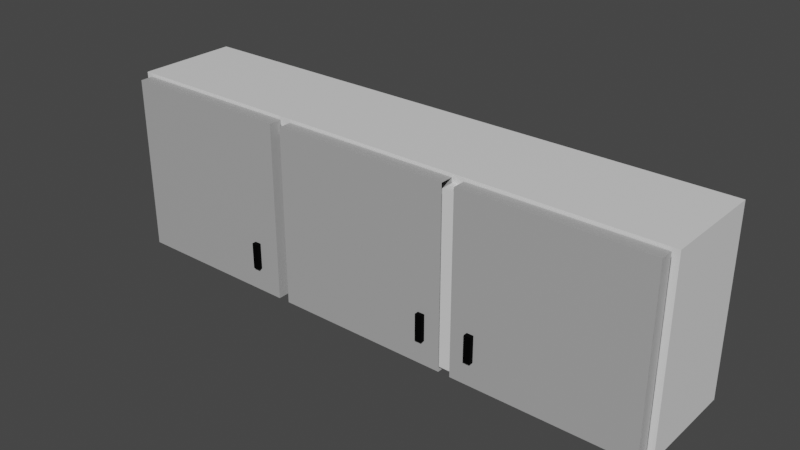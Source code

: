 # Source: Cocina_mueble_sobre_mesada.blend  (saved by Blender 2.91.10; exported with 4.5.12 LTS)
import bpy
from mathutils import Matrix  # noqa: F401  (used for matrix-valued properties, if any)

bpy.ops.wm.read_factory_settings(use_empty=True)
scene = bpy.context.scene
scene.name = 'Scene'

# ---- collections
col_collection = bpy.data.collections.new('Collection'); scene.collection.children.link(col_collection)

# ---- materials (node trees are filled in below, after node groups)
mat_material_004 = bpy.data.materials.new('Material.004')
mat_material_004.use_transparent_shadow = False
mat_material_012 = bpy.data.materials.new('Material.012')
mat_material_012.use_transparent_shadow = False
mat_material_002 = bpy.data.materials.new('Material.002')
mat_material_002.use_transparent_shadow = False

# ---- material node trees
mat_material_004.use_nodes = True; mat_material_004.node_tree.nodes.clear()
_N = mat_material_004.node_tree.nodes; _L = mat_material_004.node_tree.links
n0 = _N.new('ShaderNodeBsdfPrincipled'); n0.name = 'Principled BSDF'; n0.location = (10, 300)
n0.distribution = 'GGX'
n0.subsurface_method = 'BURLEY'
n0.inputs[3].default_value = 1.45
n0.inputs[27].default_value = (0.0, 0.0, 0.0, 1.0)
n0.inputs[28].default_value = 1.0
n1 = _N.new('ShaderNodeOutputMaterial'); n1.name = 'Material Output'; n1.location = (300, 300)
_L.new(n0.outputs[0], n1.inputs[0])
n1.is_active_output = True
mat_material_012.use_nodes = True; mat_material_012.node_tree.nodes.clear()
_N = mat_material_012.node_tree.nodes; _L = mat_material_012.node_tree.links
n0 = _N.new('ShaderNodeBsdfPrincipled'); n0.name = 'Principled BSDF'; n0.location = (10, 300)
n0.distribution = 'GGX'
n0.subsurface_method = 'BURLEY'
n0.inputs[0].default_value = (0.4109, 0.4109, 0.4109, 1.0)
n0.inputs[3].default_value = 1.45
n0.inputs[27].default_value = (0.0, 0.0, 0.0, 1.0)
n0.inputs[28].default_value = 1.0
n1 = _N.new('ShaderNodeOutputMaterial'); n1.name = 'Material Output'; n1.location = (300, 300)
_L.new(n0.outputs[0], n1.inputs[0])
n1.is_active_output = True
mat_material_002.use_nodes = True; mat_material_002.node_tree.nodes.clear()
_N = mat_material_002.node_tree.nodes; _L = mat_material_002.node_tree.links
n0 = _N.new('ShaderNodeBsdfPrincipled'); n0.name = 'Principled BSDF'; n0.location = (10, 300)
n0.distribution = 'GGX'
n0.subsurface_method = 'BURLEY'
n0.inputs[0].default_value = (0.0, 0.0, 0.0, 1.0)
n0.inputs[2].default_value = 0.8262
n0.inputs[3].default_value = 1.45
n0.inputs[13].default_value = 0.07447
n0.inputs[27].default_value = (0.0, 0.0, 0.0, 1.0)
n0.inputs[28].default_value = 1.0
n1 = _N.new('ShaderNodeOutputMaterial'); n1.name = 'Material Output'; n1.location = (300, 300)
_L.new(n0.outputs[0], n1.inputs[0])
n1.is_active_output = True

# ---- world
world_world = bpy.data.worlds.new('World'); scene.world = world_world
world_world.use_nodes = True; world_world.node_tree.nodes.clear()
_N = world_world.node_tree.nodes; _L = world_world.node_tree.links
n0 = _N.new('ShaderNodeOutputWorld'); n0.name = 'World Output'; n0.location = (300, 300)
n1 = _N.new('ShaderNodeBackground'); n1.name = 'Background'; n1.location = (10, 300)
n1.inputs[0].default_value = (0.05088, 0.05088, 0.05088, 1.0)
_L.new(n1.outputs[0], n0.inputs[0])
n0.is_active_output = True
world_world.color = (0.05088, 0.05088, 0.05088)
world_world.use_sun_shadow = False
world_world.sun_shadow_jitter_overblur = 0.0

# ---- meshes
me_cube_016 = bpy.data.meshes.new('Cube.016')
me_cube_016.from_pydata([(-1.0, 0.2077, -0.2999), (-1.0, 0.2077, 0.2999), (1.0, 0.2077, -0.2999), (1.0, 0.2077, 0.2999), (0.3172, 0.2077, -0.2999), (-0.3243, 0.2077, -0.2999), (-0.3243, 0.2077, 0.2999), (0.3172, 0.2077, 0.2999), (0.3596, 0.2077, -0.2999), (-0.3667, 0.2077, -0.2999), (-0.3667, 0.2077, 0.2999), (0.3596, 0.2077, 0.2999), (-1.0, -0.1609, -0.2999), (-1.0, -0.1609, 0.2999), (1.0, -0.1609, -0.2999), (1.0, -0.1609, 0.2999), (0.3172, -0.1609, 0.2999), (-0.3243, -0.1609, 0.2999), (-0.3243, -0.1609, -0.2999), (0.3172, -0.1609, -0.2999), (0.3596, -0.1609, -0.2999), (-0.3667, -0.1609, 0.2999), (-0.3667, -0.1609, -0.2999), (0.3596, -0.1609, 0.2999), (0.3172, -0.1262, 0.3287), (0.3177, -0.2077, -0.2999), (0.3177, -0.2077, 0.2999), (1.0, -0.1262, 0.3287), (-0.3667, -0.1262, 0.3287), (0.3601, -0.2077, -0.2999), (0.3601, -0.2077, 0.2999), (-1.0, -0.1262, 0.3287), (-1.0, -0.1609, 0.3287), (-1.0, 0.2077, 0.3287), (0.3172, 0.2077, 0.3287), (0.3596, 0.2077, 0.3287), (-0.3243, 0.2077, 0.3287), (-0.3667, 0.2077, 0.3287), (1.0, 0.2077, 0.3287), (-0.3667, -0.1609, 0.3287), (1.0, -0.1609, 0.3287), (0.3172, -0.1609, 0.3287), (-0.3243, -0.1609, 0.3287), (0.3596, -0.1609, 0.3287), (-0.3667, 0.2077, -0.326), (1.0, -0.1609, -0.326), (1.0, 0.2077, -0.326), (0.3596, 0.2077, -0.326), (0.3172, 0.2077, -0.326), (-0.3243, 0.2077, -0.326), (-1.0, 0.2077, -0.326), (0.3596, -0.1609, -0.326), (-1.0, -0.1609, -0.326), (-0.3243, -0.1609, -0.326), (0.3172, -0.1609, -0.326), (-0.3667, -0.1609, -0.326), (1.023, 0.2077, 0.2999), (1.023, 0.2077, -0.2999), (1.023, -0.1609, -0.2999), (1.023, -0.1609, 0.2999), (1.023, -0.1609, 0.3287), (1.023, 0.2077, 0.3287), (1.023, -0.1609, -0.326), (1.023, 0.2077, -0.326), (-1.026, -0.1609, 0.2999), (-1.026, 0.2077, 0.2999), (-1.026, 0.2077, -0.2999), (-1.026, -0.1609, -0.2999), (-1.026, -0.1609, -0.326), (-1.026, 0.2077, -0.326), (-1.026, -0.1609, 0.3287), (-1.026, 0.2077, 0.3287), (-0.3243, -0.1262, 0.3287), (0.3596, -0.1262, 0.3287), (1.0, -0.1262, -0.326), (0.3596, -0.1262, -0.326), (-1.0, -0.1262, -0.326), (-0.3243, -0.1262, -0.326), (0.3172, -0.1262, -0.326), (-0.3667, -0.1262, -0.326), (1.023, -0.1262, -0.2999), (1.023, -0.1262, 0.2999), (1.023, -0.1262, 0.3287), (1.023, -0.1262, -0.326), (-1.026, -0.1262, 0.2999), (-1.026, -0.1262, -0.2999), (-1.026, -0.1262, 0.3287), (-1.026, -0.1262, -0.326), (-1.0, 0.1653, -0.2999), (-1.0, 0.1653, 0.2999), (1.0, 0.1653, -0.2999), (1.0, 0.1653, 0.2999), (0.3172, 0.1653, 0.2999), (-0.3243, 0.1653, 0.2999), (-0.3243, 0.1653, -0.2999), (0.3172, 0.1653, -0.2999), (0.3596, 0.1653, -0.2999), (-0.3667, 0.1653, 0.2999), (-0.3667, 0.1653, -0.2999), (0.3596, 0.1653, 0.2999), (-0.4682, -0.2105, -0.23), (-0.4682, -0.2105, -0.1352), (-0.4446, -0.2105, -0.23), (-0.4446, -0.2105, -0.1352), (-1.0, -0.1637, -0.3177), (-1.0, -0.1637, 0.3174), (-0.3667, -0.1637, 0.3174), (-0.3667, -0.1637, -0.3177), (-1.0, -0.2105, -0.3177), (-1.0, -0.2105, 0.3174), (-0.3656, -0.2105, -0.3177), (-0.3656, -0.2105, 0.3174), (-0.4682, -0.2256, -0.23), (-0.4682, -0.2256, -0.1352), (-0.4446, -0.2256, -0.23), (-0.4446, -0.2256, -0.1352), (0.4443, -0.2105, -0.23), (0.4443, -0.2105, -0.1352), (0.4198, -0.2105, -0.23), (0.4198, -0.2105, -0.1352), (1.0, -0.1637, -0.3177), (1.0, -0.1637, 0.3174), (0.3596, -0.1637, -0.3177), (0.3596, -0.1637, 0.3174), (1.0, -0.2105, 0.3174), (1.0, -0.2105, -0.3177), (0.3601, -0.2105, -0.3177), (0.3601, -0.2105, 0.3174), (0.4443, -0.2256, -0.1352), (0.4443, -0.2256, -0.23), (0.4198, -0.2256, -0.23), (0.4198, -0.2256, -0.1352), (0.2365, -0.2105, -0.2296), (0.2612, -0.2105, -0.2296), (0.2612, -0.2105, -0.1348), (0.2365, -0.2105, -0.1348), (0.3172, -0.1637, 0.3178), (-0.3243, -0.1637, 0.3178), (-0.3243, -0.1637, -0.3173), (0.3172, -0.1637, -0.3173), (-0.3232, -0.2105, -0.3173), (0.3177, -0.2105, -0.3173), (0.3177, -0.2105, 0.3178), (-0.3232, -0.2105, 0.3178), (0.2365, -0.2256, -0.2296), (0.2612, -0.2256, -0.2296), (0.2612, -0.2256, -0.1348), (0.2365, -0.2256, -0.1348)], [], [(1, 0, 66, 65), (4, 7, 11, 8), (53, 55, 39, 42), (19, 20, 29, 25), (23, 16, 26, 30), (29, 30, 26, 25), (5, 6, 7, 4), (0, 1, 10, 9), (8, 11, 3, 2), (13, 32, 70, 64), (4, 8, 47, 48), (23, 15, 40, 43), (8, 2, 46, 47), (40, 15, 59, 60), (9, 10, 6, 5), (16, 23, 43, 41), (17, 16, 41, 42), (46, 2, 57, 63), (29, 20, 23, 30), (50, 76, 87, 69), (26, 16, 19, 25), (32, 31, 86, 70), (14, 45, 62, 58), (52, 12, 67, 68), (27, 73, 43, 40), (28, 31, 32, 39), (24, 72, 42, 41), (73, 24, 41, 43), (6, 10, 37, 36), (13, 21, 39, 32), (10, 1, 33, 37), (55, 79, 28, 39), (3, 11, 35, 38), (11, 7, 34, 35), (7, 6, 36, 34), (76, 79, 55, 52), (75, 74, 45, 51), (77, 78, 54, 53), (9, 5, 49, 44), (78, 75, 51, 54), (22, 12, 52, 55), (0, 9, 44, 50), (20, 19, 54, 51), (5, 4, 48, 49), (14, 20, 51, 45), (19, 18, 53, 54), (80, 58, 62, 83), (80, 81, 59, 58), (81, 56, 61, 82), (15, 14, 58, 59), (2, 3, 56, 57), (74, 46, 63, 83), (27, 40, 60, 82), (3, 38, 61, 56), (85, 84, 65, 66), (84, 64, 70, 86), (85, 66, 69, 87), (0, 50, 69, 66), (76, 52, 68, 87), (33, 1, 65, 71), (31, 33, 71, 86), (12, 13, 64, 67), (67, 85, 87, 68), (65, 84, 86, 71), (67, 64, 84, 85), (38, 27, 82, 61), (45, 74, 83, 62), (59, 81, 82, 60), (57, 56, 81, 80), (57, 80, 83, 63), (48, 47, 75, 78), (49, 48, 78, 77), (47, 46, 74, 75), (50, 44, 79, 76), (79, 44, 37, 28), (35, 34, 24, 73), (34, 36, 72, 24), (37, 33, 31, 28), (38, 35, 73, 27), (44, 49, 36, 37), (77, 53, 42, 72), (49, 77, 72, 36), (77, 49, 44, 79, 55, 53), (37, 36, 72, 42, 39, 28), (16, 17, 93, 92), (21, 13, 89, 97), (13, 12, 88, 89), (23, 16, 92, 99), (20, 14, 90, 96), (15, 23, 99, 91), (19, 20, 96, 95), (18, 19, 95, 94), (12, 22, 98, 88), (14, 15, 91, 90), (99, 92, 93, 97, 89, 88, 98, 94, 95, 96, 90, 91), (100, 102, 114, 112), (106, 105, 109, 111), (104, 107, 110, 108), (103, 101, 113, 115), (108, 109, 105, 104), (100, 101, 109, 108), (102, 100, 108, 110), (101, 103, 111, 109), (103, 102, 110, 111), (114, 115, 113, 112), (101, 100, 112, 113), (102, 103, 115, 114), (107, 106, 111, 110), (107, 104, 105, 106), (120, 121, 124, 125), (122, 120, 125, 126), (121, 123, 127, 124), (117, 116, 125, 124), (116, 118, 126, 125), (119, 117, 124, 127), (118, 119, 127, 126), (129, 128, 131, 130), (119, 118, 130, 131), (118, 116, 129, 130), (116, 117, 128, 129), (117, 119, 131, 128), (126, 127, 123, 122), (123, 121, 120, 122), (136, 137, 143, 142), (138, 139, 141, 140), (132, 133, 145, 144), (133, 132, 140, 141), (135, 134, 142, 143), (134, 133, 141, 142), (132, 135, 143, 140), (145, 146, 147, 144), (134, 135, 147, 146), (133, 134, 146, 145), (135, 132, 144, 147), (143, 137, 138, 140), (139, 138, 137, 136)])
me_cube_016.polygons.foreach_set('material_index', [0, 0, 0, 0, 0, 0, 0, 0, 0, 0, 0, 0, 0, 0, 0, 0, 0, 0, 0, 0, 0, 0, 0, 0, 0, 0, 0, 0, 0, 0, 0, 0, 0, 0, 0, 0, 0, 0, 0, 0, 0, 0, 0, 0, 0, 0, 0, 0, 0, 0, 0, 0, 0, 0, 0, 0, 0, 0, 0, 0, 0, 0, 0, 0, 0, 0, 0, 0, 0, 0, 0, 0, 0, 0, 0, 0, 0, 0, 0, 0, 0, 0, 0, 0, 0, 0, 0, 0, 0, 0, 0, 0, 0, 0, 0, 2, 1, 1, 2, 1, 1, 1, 1, 1, 2, 2, 2, 1, 1, 1, 1, 1, 1, 1, 1, 1, 2, 2, 2, 2, 2, 1, 1, 1, 1, 2, 1, 1, 1, 1, 2, 2, 2, 2, 1, 1])
_uv = me_cube_016.uv_layers.new(name='UVMap')
_uv.uv.foreach_set('vector', [0.625, 0.25, 0.375, 0.25, 0.375, 0.25, 0.625, 0.25, 0.375, 0.4167, 0.625, 0.4167, 0.625, 0.422, 0.375, 0.422, 0.0, 0.0, 0.0, 0.0, 0.797, 0.7218, 0.0, 0.0, 0.2917, 0.7218, 0.297, 0.7218, 0.297, 0.75, 0.2917, 0.75, 0.703, 0.7218, 0.7083, 0.7218, 0.7083, 0.75, 0.703, 0.75, 0.375, 0.828, 0.625, 0.828, 0.625, 0.8333, 0.375, 0.8333, 0.375, 0.3333, 0.625, 0.3333, 0.625, 0.4167, 0.375, 0.4167, 0.375, 0.25, 0.625, 0.25, 0.625, 0.328, 0.375, 0.328, 0.375, 0.422, 0.625, 0.422, 0.625, 0.5, 0.375, 0.5, 0.0, 0.0, 0.0, 0.0, 0.0, 0.0, 0.0, 0.0, 0.375, 0.4167, 0.375, 0.422, 0.375, 0.422, 0.375, 0.4167, 0.0, 0.0, 0.0, 0.0, 0.0, 0.0, 0.0, 0.0, 0.375, 0.422, 0.375, 0.5, 0.375, 0.5, 0.375, 0.422, 0.0, 0.0, 0.0, 0.0, 0.0, 0.0, 0.0, 0.0, 0.375, 0.328, 0.625, 0.328, 0.625, 0.3333, 0.375, 0.3333, 0.7083, 0.7218, 0.703, 0.7218, 0.703, 0.7218, 0.7083, 0.7218, 0.0, 0.0, 0.0, 0.0, 0.0, 0.0, 0.0, 0.0, 0.375, 0.5, 0.375, 0.5, 0.375, 0.5, 0.375, 0.5, 0.297, 0.75, 0.297, 0.7218, 0.703, 0.7218, 0.703, 0.75, 0.125, 0.5, 0.125, 0.7009, 0.125, 0.7009, 0.125, 0.5, 0.625, 0.8333, 0.7083, 0.7218, 0.2917, 0.7218, 0.375, 0.8333, 0.875, 0.7218, 0.875, 0.7009, 0.875, 0.7009, 0.875, 0.7218, 0.0, 0.0, 0.0, 0.0, 0.0, 0.0, 0.0, 0.0, 0.0, 0.0, 0.0, 0.0, 0.0, 0.0, 0.0, 0.0, 0.625, 0.7009, 0.703, 0.7009, 0.703, 0.7218, 0.625, 0.7218, 0.797, 0.7009, 0.875, 0.7009, 0.875, 0.7218, 0.797, 0.7218, 0.7083, 0.7009, 0.7917, 0.7009, 0.7917, 0.7218, 0.7083, 0.7218, 0.703, 0.7009, 0.7083, 0.7009, 0.7083, 0.7218, 0.703, 0.7218, 0.625, 0.3333, 0.625, 0.328, 0.625, 0.328, 0.625, 0.3333, 0.0, 0.0, 0.0, 0.0, 0.0, 0.0, 0.0, 0.0, 0.625, 0.328, 0.625, 0.25, 0.625, 0.25, 0.625, 0.328, 0.203, 0.7218, 0.203, 0.7009, 0.797, 0.7009, 0.797, 0.7218, 0.625, 0.5, 0.625, 0.422, 0.625, 0.422, 0.625, 0.5, 0.625, 0.422, 0.625, 0.4167, 0.625, 0.4167, 0.625, 0.422, 0.625, 0.4167, 0.625, 0.3333, 0.625, 0.3333, 0.625, 0.4167, 0.125, 0.7009, 0.203, 0.7009, 0.203, 0.7218, 0.125, 0.7218, 0.297, 0.7009, 0.375, 0.7009, 0.375, 0.7218, 0.297, 0.7218, 0.2083, 0.7009, 0.2917, 0.7009, 0.2917, 0.7218, 0.2083, 0.7218, 0.375, 0.328, 0.375, 0.3333, 0.375, 0.3333, 0.375, 0.328, 0.2917, 0.7009, 0.297, 0.7009, 0.297, 0.7218, 0.2917, 0.7218, 0.0, 0.0, 0.0, 0.0, 0.0, 0.0, 0.0, 0.0, 0.375, 0.25, 0.375, 0.328, 0.375, 0.328, 0.375, 0.25, 0.297, 0.7218, 0.2917, 0.7218, 0.2917, 0.7218, 0.297, 0.7218, 0.375, 0.3333, 0.375, 0.4167, 0.375, 0.4167, 0.375, 0.3333, 0.0, 0.0, 0.0, 0.0, 0.0, 0.0, 0.0, 0.0, 0.0, 0.0, 0.0, 0.0, 0.0, 0.0, 0.0, 0.0, 0.375, 0.7009, 0.375, 0.7218, 0.375, 0.7218, 0.375, 0.7009, 0.375, 0.7009, 0.625, 0.7009, 0.625, 0.7218, 0.375, 0.7218, 0.625, 0.7009, 0.625, 0.5, 0.625, 0.5, 0.625, 0.7009, 0.0, 0.0, 0.0, 0.0, 0.0, 0.0, 0.0, 0.0, 0.375, 0.5, 0.625, 0.5, 0.625, 0.5, 0.375, 0.5, 0.375, 0.7009, 0.375, 0.5, 0.375, 0.5, 0.375, 0.7009, 0.625, 0.7009, 0.625, 0.7218, 0.625, 0.7218, 0.625, 0.7009, 0.625, 0.5, 0.625, 0.5, 0.625, 0.5, 0.625, 0.5, 0.375, 0.04908, 0.625, 0.04908, 0.625, 0.25, 0.375, 0.25, 0.625, 0.04908, 0.625, 0.02818, 0.625, 0.02818, 0.625, 0.04908, 0.375, 0.04908, 0.375, 0.25, 0.375, 0.25, 0.375, 0.04908, 0.375, 0.25, 0.375, 0.25, 0.375, 0.25, 0.375, 0.25, 0.125, 0.7009, 0.125, 0.7218, 0.125, 0.7218, 0.125, 0.7009, 0.625, 0.25, 0.625, 0.25, 0.625, 0.25, 0.625, 0.25, 0.875, 0.7009, 0.875, 0.5, 0.875, 0.5, 0.875, 0.7009, 0.0, 0.0, 0.0, 0.0, 0.0, 0.0, 0.0, 0.0, 0.375, 0.02818, 0.375, 0.04908, 0.375, 0.04908, 0.375, 0.02818, 0.625, 0.25, 0.625, 0.04908, 0.625, 0.04908, 0.625, 0.25, 0.375, 0.02818, 0.625, 0.02818, 0.625, 0.04908, 0.375, 0.04908, 0.625, 0.5, 0.625, 0.7009, 0.625, 0.7009, 0.625, 0.5, 0.375, 0.7218, 0.375, 0.7009, 0.375, 0.7009, 0.375, 0.7218, 0.625, 0.7218, 0.625, 0.7009, 0.625, 0.7009, 0.625, 0.7218, 0.375, 0.5, 0.625, 0.5, 0.625, 0.7009, 0.375, 0.7009, 0.375, 0.5, 0.375, 0.7009, 0.375, 0.7009, 0.375, 0.5, 0.2917, 0.5, 0.297, 0.5, 0.297, 0.7009, 0.2917, 0.7009, 0.2083, 0.5, 0.2917, 0.5, 0.2917, 0.7009, 0.2083, 0.7009, 0.297, 0.5, 0.375, 0.5, 0.375, 0.7009, 0.297, 0.7009, 0.125, 0.5, 0.203, 0.5, 0.203, 0.7009, 0.125, 0.7009, 0.203, 0.7009, 0.203, 0.5, 0.797, 0.5, 0.797, 0.7009, 0.703, 0.5, 0.7083, 0.5, 0.7083, 0.7009, 0.703, 0.7009, 0.7083, 0.5, 0.7917, 0.5, 0.7917, 0.7009, 0.7083, 0.7009, 0.797, 0.5, 0.875, 0.5, 0.875, 0.7009, 0.797, 0.7009, 0.625, 0.5, 0.703, 0.5, 0.703, 0.7009, 0.625, 0.7009, 0.375, 0.328, 0.375, 0.3333, 0.625, 0.3333, 0.625, 0.328, 0.2083, 0.7009, 0.2083, 0.7218, 0.7917, 0.7218, 0.7917, 0.7009, 0.2083, 0.5, 0.2083, 0.7009, 0.7917, 0.7009, 0.7917, 0.5, 0.0, 0.0, 0.0, 0.0, 0.0, 0.0, 0.0, 0.0, 0.0, 0.0, 0.0, 0.0, 0.0, 0.0, 0.0, 0.0, 0.0, 0.0, 0.0, 0.0, 0.0, 0.0, 0.0, 0.0, 0.0, 0.0, 0.0, 0.0, 0.0, 0.0, 0.0, 0.0, 0.0, 0.0, 0.0, 0.0, 0.0, 0.0, 0.0, 0.0, 0.0, 0.0, 0.0, 0.0, 0.0, 0.0, 0.0, 0.0, 0.703, 0.7218, 0.7083, 0.7218, 0.7083, 0.7218, 0.703, 0.7218, 0.0, 0.0, 0.0, 0.0, 0.0, 0.0, 0.0, 0.0, 0.0, 0.0, 0.0, 0.0, 0.0, 0.0, 0.0, 0.0, 0.2917, 0.7218, 0.297, 0.7218, 0.297, 0.7218, 0.2917, 0.7218, 0.0, 0.0, 0.0, 0.0, 0.0, 0.0, 0.0, 0.0, 0.0, 0.0, 0.0, 0.0, 0.0, 0.0, 0.0, 0.0, 0.0, 0.0, 0.0, 0.0, 0.0, 0.0, 0.0, 0.0, 0.703, 0.7218, 0.7083, 0.7218, 0.0, 0.0, 0.0, 0.0, 0.0, 0.0, 0.0, 0.0, 0.0, 0.0, 0.0, 0.0, 0.0, 0.0, 0.297, 0.7218, 0.0, 0.0, 0.0, 0.0, 0.407, 0.968, 0.407, 0.9539, 0.407, 0.9539, 0.407, 0.968, 0.797, 0.7218, 0.875, 0.7218, 0.875, 0.75, 0.797, 0.75, 0.125, 0.7218, 0.203, 0.7218, 0.203, 0.75, 0.125, 0.75, 0.593, 0.9539, 0.593, 0.968, 0.593, 0.968, 0.593, 0.9539, 0.375, 0.0, 0.625, 0.0, 0.625, 0.02818, 0.375, 0.02818, 0.407, 0.968, 0.593, 0.968, 0.625, 1.0, 0.375, 1.0, 0.407, 0.9539, 0.407, 0.968, 0.375, 1.0, 0.375, 0.922, 0.593, 0.968, 0.593, 0.9539, 0.625, 0.922, 0.625, 1.0, 0.593, 0.9539, 0.407, 0.9539, 0.375, 0.922, 0.625, 0.922, 0.407, 0.9539, 0.593, 0.9539, 0.593, 0.968, 0.407, 0.968, 0.593, 0.968, 0.407, 0.968, 0.407, 0.968, 0.593, 0.968, 0.407, 0.9539, 0.593, 0.9539, 0.593, 0.9539, 0.407, 0.9539, 0.203, 0.7218, 0.797, 0.7218, 0.797, 0.75, 0.375, 0.922, 0.203, 0.7218, 0.375, 0.02818, 0.875, 0.7218, 0.797, 0.7218, 0.375, 0.7218, 0.625, 0.7218, 0.625, 0.75, 0.375, 0.75, 0.297, 0.7218, 0.375, 0.7218, 0.375, 0.75, 0.297, 0.75, 0.625, 0.7218, 0.703, 0.7218, 0.703, 0.75, 0.625, 0.75, 0.593, 0.782, 0.407, 0.782, 0.375, 0.75, 0.625, 0.75, 0.407, 0.782, 0.407, 0.7961, 0.375, 0.828, 0.375, 0.75, 0.593, 0.7961, 0.593, 0.782, 0.625, 0.75, 0.625, 0.828, 0.407, 0.7961, 0.593, 0.7961, 0.625, 0.828, 0.375, 0.828, 0.407, 0.782, 0.593, 0.782, 0.593, 0.7961, 0.407, 0.7961, 0.593, 0.7961, 0.407, 0.7961, 0.407, 0.7961, 0.593, 0.7961, 0.407, 0.7961, 0.407, 0.782, 0.407, 0.782, 0.407, 0.7961, 0.407, 0.782, 0.593, 0.782, 0.593, 0.782, 0.407, 0.782, 0.593, 0.782, 0.593, 0.7961, 0.593, 0.7961, 0.593, 0.782, 0.297, 0.75, 0.703, 0.75, 0.703, 0.7218, 0.297, 0.7218, 0.703, 0.7218, 0.625, 0.7218, 0.375, 0.7218, 0.297, 0.7218, 0.7083, 0.7218, 0.7917, 0.7218, 0.7917, 0.75, 0.7083, 0.75, 0.2083, 0.7218, 0.2917, 0.7218, 0.2917, 0.75, 0.2083, 0.75, 0.407, 0.8847, 0.407, 0.8653, 0.407, 0.8653, 0.407, 0.8847, 0.407, 0.8653, 0.407, 0.8847, 0.375, 0.9167, 0.375, 0.8333, 0.593, 0.8847, 0.593, 0.8653, 0.625, 0.8333, 0.625, 0.9167, 0.593, 0.8653, 0.407, 0.8653, 0.375, 0.8333, 0.625, 0.8333, 0.407, 0.8847, 0.593, 0.8847, 0.625, 0.9167, 0.375, 0.9167, 0.407, 0.8653, 0.593, 0.8653, 0.593, 0.8847, 0.407, 0.8847, 0.593, 0.8653, 0.593, 0.8847, 0.593, 0.8847, 0.593, 0.8653, 0.407, 0.8653, 0.593, 0.8653, 0.593, 0.8653, 0.407, 0.8653, 0.593, 0.8847, 0.407, 0.8847, 0.407, 0.8847, 0.593, 0.8847, 0.625, 0.9167, 0.7917, 0.7218, 0.2083, 0.7218, 0.375, 0.9167, 0.2917, 0.7218, 0.2083, 0.7218, 0.7917, 0.7218, 0.7083, 0.7218])
me_cube_016.materials.append(mat_material_004)
me_cube_016.materials.append(mat_material_012)
me_cube_016.materials.append(mat_material_002)
me_cube_016.use_remesh_fix_poles = True
me_cube_016.use_remesh_preserve_attributes = False
me_cube_016.use_mirror_vertex_groups = False
me_cube_016.update()

# ---- objects
ob_alacena_sobre_mesada = bpy.data.objects.new('Alacena sobre mesada', me_cube_016)

# ---- transforms, parenting, visibility, modifiers, constraints
ob_alacena_sobre_mesada.location = (0.03818, 0.2398, 1.43)
ob_alacena_sobre_mesada.lineart.crease_threshold = 0.0

# ---- collection membership
col_collection.objects.link(ob_alacena_sobre_mesada)

# ---- scene / render settings (as saved in the file)
scene.frame_start = 1; scene.frame_end = 250; scene.frame_set(1)
scene.render.engine = 'BLENDER_EEVEE_NEXT'
scene.cycles.use_denoising = False
scene.cycles.samples = 128
scene.cycles.sampling_pattern = 'TABULATED_SOBOL'
scene.cycles.use_adaptive_sampling = False
scene.cycles.use_light_tree = False
scene.view_settings.view_transform = 'Filmic'
bpy.context.view_layer.update()

# ---- added for rendering (the .blend has no active camera and no usable light): camera, sun
cam_auto = bpy.data.cameras.new('AutoCamera')
cam_auto.lens = 50.0
cam_auto.sensor_width = 36.0
cam_auto.clip_end = 1000.0
ob_auto_camera = bpy.data.objects.new('AutoCamera', cam_auto)
scene.collection.objects.link(ob_auto_camera)
ob_auto_camera.location = (2.06639, -2.20526, 3.0555)
ob_auto_camera.rotation_euler = (1.09748, -7.21219e-08, 0.694738)
scene.camera = ob_auto_camera
light_auto_sun = bpy.data.lights.new('AutoSun', 'SUN')
light_auto_sun.energy = 3.0
light_auto_sun.angle = 0.0523599
ob_auto_sun = bpy.data.objects.new('AutoSun', light_auto_sun)
scene.collection.objects.link(ob_auto_sun)
ob_auto_sun.rotation_euler = (0.872665, 0.174533, 0.523599)
bpy.context.view_layer.update()
